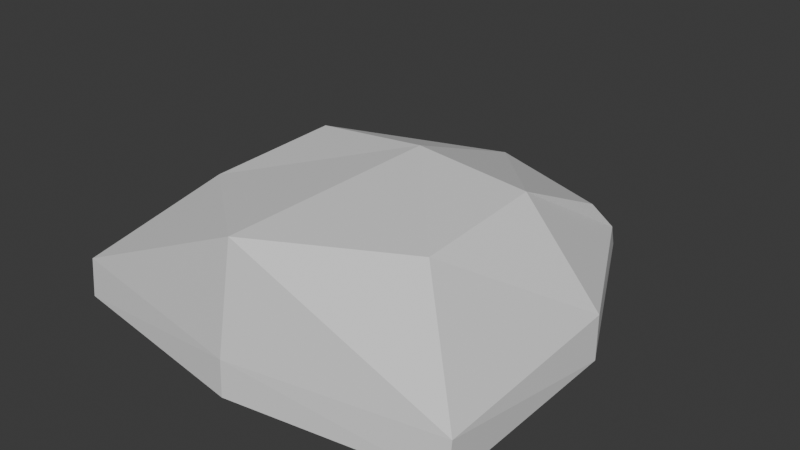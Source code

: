 # Source: human_foot_1.blend  (saved by Blender 4.0.36; exported with 4.5.12 LTS)
import bpy
from mathutils import Matrix  # noqa: F401  (used for matrix-valued properties, if any)

bpy.ops.wm.read_factory_settings(use_empty=True)
scene = bpy.context.scene
scene.name = 'Scene'

# ---- collections
col_collection = bpy.data.collections.new('Collection'); scene.collection.children.link(col_collection)

# ---- materials (node trees are filled in below, after node groups)
mat_material = bpy.data.materials.new('Material')
mat_material.alpha_threshold = 0.0
mat_material.use_transparent_shadow = False
mat_material.roughness = 0.5
mat_material.line_color = (0.0, 0.0, 0.0, 1.0)

# ---- material node trees
mat_material.use_nodes = True; mat_material.node_tree.nodes.clear()
_N = mat_material.node_tree.nodes; _L = mat_material.node_tree.links
n0 = _N.new('ShaderNodeOutputMaterial'); n0.name = 'Material Output'; n0.location = (300, 300)
n1 = _N.new('ShaderNodeBsdfPrincipled'); n1.name = 'Principled BSDF'; n1.location = (10, 300)
n1.inputs[3].default_value = 1.45
_L.new(n1.outputs[0], n0.inputs[0])
n0.is_active_output = True

# ---- world
world_world = bpy.data.worlds.new('World'); scene.world = world_world
world_world.use_nodes = True; world_world.node_tree.nodes.clear()
_N = world_world.node_tree.nodes; _L = world_world.node_tree.links
n0 = _N.new('ShaderNodeOutputWorld'); n0.name = 'World Output'; n0.location = (300, 300)
n1 = _N.new('ShaderNodeBackground'); n1.name = 'Background'; n1.location = (10, 300)
n1.inputs[0].default_value = (0.05088, 0.05088, 0.05088, 1.0)
_L.new(n1.outputs[0], n0.inputs[0])
n0.is_active_output = True
world_world.color = (0.05088, 0.05088, 0.05088)
world_world.use_sun_shadow = False
world_world.sun_shadow_jitter_overblur = 0.0

# ---- meshes
me_cube = bpy.data.meshes.new('Cube')
me_cube.from_pydata([(-0.17, 0.2228, 0.1021), (-0.1596, 0.3132, 0.001284), (-0.1702, -0.1302, 0.1701), (-0.2954, -0.254, -2.358e-06), (-0.1759, 0.274, 0.04981), (-0.2959, -0.2487, 0.05449), (1.294e-08, -0.2961, -0.004012), (-1.142e-08, 0.2613, 0.1179), (1.169e-08, -0.2675, 0.1938), (-1.506e-08, 0.3446, 0.0001182), (-1.349e-08, 0.3085, 0.04689), (1.284e-08, -0.2938, 0.04689), (-0.2881, 0.0497, -0.007734), (-0.1667, 0.06343, 0.1778), (-0.28, 0.0646, 0.04689), (-2.824e-09, 0.0646, -0.001756), (-2.824e-09, 0.0646, 0.1929), (0.17, 0.2228, 0.1021), (0.1596, 0.3132, 0.001284), (0.1702, -0.1302, 0.1701), (0.2954, -0.254, -2.358e-06), (0.1759, 0.274, 0.04981), (0.2959, -0.2487, 0.05449), (0.2881, 0.0497, -0.007734), (0.1667, 0.06343, 0.1778), (0.28, 0.0646, 0.04689)], [], [(8, 5, 11), (13, 4, 14), (14, 1, 12), (11, 3, 6), (4, 9, 1), (0, 10, 4), (1, 15, 12), (2, 16, 13), (13, 7, 0), (12, 6, 3), (5, 12, 3), (2, 14, 5), (8, 2, 5), (13, 0, 4), (14, 4, 1), (11, 5, 3), (4, 10, 9), (0, 7, 10), (1, 9, 15), (2, 8, 16), (13, 16, 7), (12, 15, 6), (5, 14, 12), (2, 13, 14), (8, 11, 22), (24, 25, 21), (25, 23, 18), (11, 6, 20), (21, 18, 9), (17, 21, 10), (18, 23, 15), (19, 24, 16), (24, 17, 7), (23, 20, 6), (22, 20, 23), (19, 22, 25), (8, 22, 19), (24, 21, 17), (25, 18, 21), (11, 20, 22), (21, 9, 10), (17, 10, 7), (18, 15, 9), (19, 16, 8), (24, 7, 16), (23, 6, 15), (22, 23, 25), (19, 25, 24)])
_uv = me_cube.uv_layers.new(name='UVMap')
_uv.uv.foreach_set('vector', [0.625, 0.125, 0.5, 0.25, 0.5, 0.125, 0.625, 0.375, 0.5, 0.5, 0.5, 0.375, 0.5, 0.375, 0.375, 0.5, 0.375, 0.375, 0.5, 0.125, 0.375, 0.25, 0.375, 0.125, 0.5, 0.5, 0.375, 0.625, 0.375, 0.5, 0.625, 0.5, 0.5, 0.625, 0.5, 0.5, 0.375, 0.5, 0.25, 0.625, 0.25, 0.5, 0.875, 0.5, 0.75, 0.625, 0.75, 0.5, 0.75, 0.5, 0.625, 0.625, 0.625, 0.5, 0.25, 0.5, 0.125, 0.625, 0.125, 0.5, 0.5, 0.25, 0.375, 0.375, 0.375, 0.25, 0.625, 0.25, 0.5, 0.375, 0.5, 0.25, 0.625, 0.125, 0.625, 0.25, 0.5, 0.25, 0.625, 0.375, 0.625, 0.5, 0.5, 0.5, 0.5, 0.375, 0.5, 0.5, 0.375, 0.5, 0.5, 0.125, 0.5, 0.25, 0.375, 0.25, 0.5, 0.5, 0.5, 0.625, 0.375, 0.625, 0.625, 0.5, 0.625, 0.625, 0.5, 0.625, 0.375, 0.5, 0.375, 0.625, 0.25, 0.625, 0.875, 0.5, 0.875, 0.625, 0.75, 0.625, 0.75, 0.5, 0.75, 0.625, 0.625, 0.625, 0.25, 0.5, 0.25, 0.625, 0.125, 0.625, 0.5, 0.25, 0.5, 0.375, 0.375, 0.375, 0.625, 0.25, 0.625, 0.375, 0.5, 0.375, 0.625, 0.125, 0.5, 0.125, 0.5, 0.25, 0.625, 0.375, 0.5, 0.375, 0.5, 0.5, 0.5, 0.375, 0.375, 0.375, 0.375, 0.5, 0.5, 0.125, 0.375, 0.125, 0.375, 0.25, 0.5, 0.5, 0.375, 0.5, 0.375, 0.625, 0.625, 0.5, 0.5, 0.5, 0.5, 0.625, 0.375, 0.5, 0.25, 0.5, 0.25, 0.625, 0.875, 0.5, 0.75, 0.5, 0.75, 0.625, 0.75, 0.5, 0.625, 0.5, 0.625, 0.625, 0.25, 0.5, 0.125, 0.5, 0.125, 0.625, 0.5, 0.25, 0.375, 0.25, 0.375, 0.375, 0.625, 0.25, 0.5, 0.25, 0.5, 0.375, 0.625, 0.125, 0.5, 0.25, 0.625, 0.25, 0.625, 0.375, 0.5, 0.5, 0.625, 0.5, 0.5, 0.375, 0.375, 0.5, 0.5, 0.5, 0.5, 0.125, 0.375, 0.25, 0.5, 0.25, 0.5, 0.5, 0.375, 0.625, 0.5, 0.625, 0.625, 0.5, 0.5, 0.625, 0.625, 0.625, 0.375, 0.5, 0.25, 0.625, 0.375, 0.625, 0.875, 0.5, 0.75, 0.625, 0.875, 0.625, 0.75, 0.5, 0.625, 0.625, 0.75, 0.625, 0.25, 0.5, 0.125, 0.625, 0.25, 0.625, 0.5, 0.25, 0.375, 0.375, 0.5, 0.375, 0.625, 0.25, 0.5, 0.375, 0.625, 0.375])
me_cube.materials.append(mat_material)
me_cube.use_mirror_vertex_groups = False
me_cube.update()

# ---- objects
ob_cube = bpy.data.objects.new('Cube', me_cube)

# ---- transforms, parenting, visibility, modifiers, constraints
ob_cube.location = (0.0, 0.0, 0.0)
ob_cube.lock_rotations_4d = False
ob_cube.empty_display_type = 'ARROWS'
ob_cube.lineart.crease_threshold = 0.0

# ---- collection membership
col_collection.objects.link(ob_cube)

# ---- scene / render settings (as saved in the file)
scene.frame_start = 1; scene.frame_end = 250; scene.frame_set(1)
scene.render.engine = 'BLENDER_EEVEE_NEXT'
scene.cycles.sampling_pattern = 'TABULATED_SOBOL'
bpy.context.view_layer.update()

# ---- added for rendering (the .blend has no active camera and no usable light): camera, sun
cam_auto = bpy.data.cameras.new('AutoCamera')
cam_auto.lens = 50.0
cam_auto.sensor_width = 36.0
cam_auto.clip_end = 1000.0
ob_auto_camera = bpy.data.objects.new('AutoCamera', cam_auto)
scene.collection.objects.link(ob_auto_camera)
ob_auto_camera.location = (0.828276, -0.969687, 0.755633)
ob_auto_camera.rotation_euler = (1.09748, -7.21219e-08, 0.694738)
scene.camera = ob_auto_camera
light_auto_sun = bpy.data.lights.new('AutoSun', 'SUN')
light_auto_sun.energy = 3.0
light_auto_sun.angle = 0.0523599
ob_auto_sun = bpy.data.objects.new('AutoSun', light_auto_sun)
scene.collection.objects.link(ob_auto_sun)
ob_auto_sun.rotation_euler = (0.872665, 0.174533, 0.523599)
bpy.context.view_layer.update()
